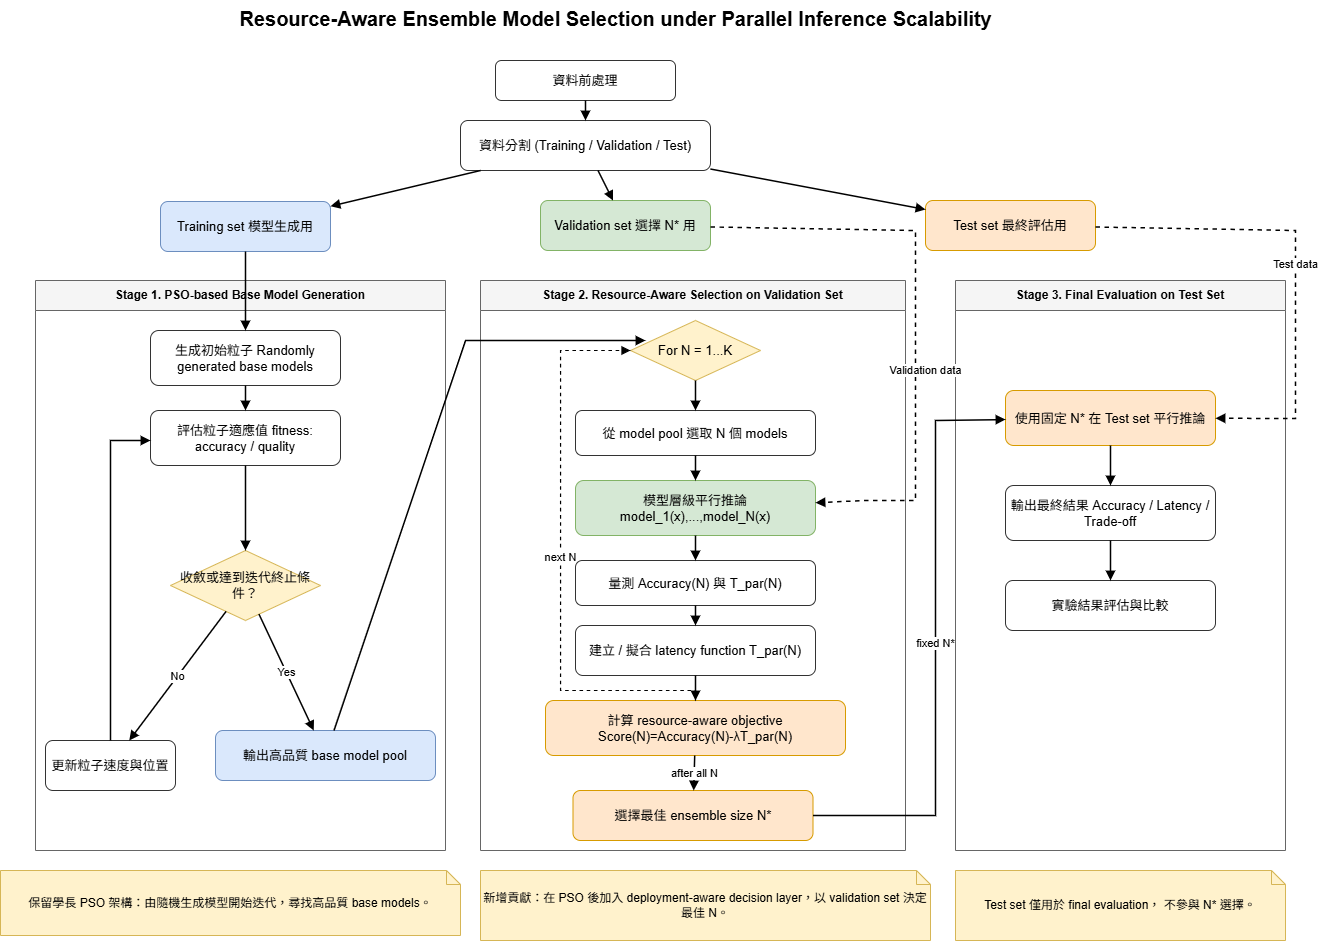

The diagram above was exported from draw.io. Its source (the exported page's mxGraphModel, read from the mxfile embedded in the PNG):
<mxGraphModel dx="1498" dy="836" grid="1" gridSize="10" guides="1" tooltips="1" connect="1" arrows="1" fold="1" page="1" pageScale="1" pageWidth="827" pageHeight="1169" math="0" shadow="0">
  <root>
    <mxCell id="0" />
    <mxCell id="1" parent="0" />
    <mxCell id="pQhJ87TkqI-DXiSs7HSb-1" parent="1" style="text;html=1;strokeColor=none;fillColor=none;fontSize=20;fontStyle=1;align=center;" value="Resource-Aware Ensemble Model Selection under Parallel Inference Scalability" vertex="1">
      <mxGeometry height="40" width="720" x="330" y="20" as="geometry" />
    </mxCell>
    <mxCell id="pQhJ87TkqI-DXiSs7HSb-2" parent="1" style="rounded=1;whiteSpace=wrap;html=1;fillColor=#ffffff;strokeColor=#333333;fontSize=13;" value="資料前處理" vertex="1">
      <mxGeometry height="40" width="180" x="570" y="80" as="geometry" />
    </mxCell>
    <mxCell id="pQhJ87TkqI-DXiSs7HSb-3" parent="1" style="rounded=1;whiteSpace=wrap;html=1;fillColor=#ffffff;strokeColor=#333333;fontSize=13;" value="資料分割 (Training / Validation / Test)" vertex="1">
      <mxGeometry height="50" width="250" x="535" y="140" as="geometry" />
    </mxCell>
    <mxCell id="pQhJ87TkqI-DXiSs7HSb-4" parent="1" style="rounded=1;whiteSpace=wrap;html=1;fillColor=#dae8fc;strokeColor=#6c8ebf;fontSize=13;" value="Training set 模型生成用" vertex="1">
      <mxGeometry height="50" width="170" x="235" y="221" as="geometry" />
    </mxCell>
    <mxCell id="pQhJ87TkqI-DXiSs7HSb-5" parent="1" style="rounded=1;whiteSpace=wrap;html=1;fillColor=#d5e8d4;strokeColor=#82b366;fontSize=13;" value="Validation set 選擇 N* 用" vertex="1">
      <mxGeometry height="50" width="170" x="615" y="220" as="geometry" />
    </mxCell>
    <mxCell id="pQhJ87TkqI-DXiSs7HSb-6" parent="1" style="rounded=1;whiteSpace=wrap;html=1;fillColor=#ffe6cc;strokeColor=#d79b00;fontSize=13;" value="Test set 最終評估用" vertex="1">
      <mxGeometry height="50" width="170" x="1000" y="220" as="geometry" />
    </mxCell>
    <mxCell id="pQhJ87TkqI-DXiSs7HSb-7" parent="1" style="swimlane;html=1;rounded=0;whiteSpace=wrap;fillColor=#f5f5f5;strokeColor=#666666;fontStyle=1;startSize=30;" value="Stage 1. PSO-based Base Model Generation" vertex="1">
      <mxGeometry height="570" width="410" x="110" y="300" as="geometry" />
    </mxCell>
    <mxCell id="pQhJ87TkqI-DXiSs7HSb-8" parent="pQhJ87TkqI-DXiSs7HSb-7" style="rounded=1;whiteSpace=wrap;html=1;fillColor=#dae8fc;strokeColor=#6c8ebf;fontSize=13;" value="輸出高品質 base model pool" vertex="1">
      <mxGeometry height="50" width="220" x="180" y="450" as="geometry" />
    </mxCell>
    <mxCell id="pQhJ87TkqI-DXiSs7HSb-9" parent="pQhJ87TkqI-DXiSs7HSb-7" style="rounded=1;whiteSpace=wrap;html=1;fillColor=#ffffff;strokeColor=#333333;fontSize=13;" value="更新粒子速度與位置" vertex="1">
      <mxGeometry height="50" width="130" x="10" y="460" as="geometry" />
    </mxCell>
    <mxCell id="pQhJ87TkqI-DXiSs7HSb-10" parent="pQhJ87TkqI-DXiSs7HSb-7" style="rhombus;whiteSpace=wrap;html=1;fillColor=#fff2cc;strokeColor=#d6b656;fontSize=13;" value="收斂或達到迭代終止條件？" vertex="1">
      <mxGeometry height="70" width="150" x="135" y="270" as="geometry" />
    </mxCell>
    <mxCell id="pQhJ87TkqI-DXiSs7HSb-11" edge="1" parent="pQhJ87TkqI-DXiSs7HSb-7" source="pQhJ87TkqI-DXiSs7HSb-10" style="endArrow=block;html=1;rounded=0;strokeWidth=1.5;" target="pQhJ87TkqI-DXiSs7HSb-8" value="Yes">
      <mxGeometry relative="1" as="geometry" />
    </mxCell>
    <mxCell id="pQhJ87TkqI-DXiSs7HSb-12" edge="1" parent="pQhJ87TkqI-DXiSs7HSb-7" source="pQhJ87TkqI-DXiSs7HSb-10" style="endArrow=block;html=1;rounded=0;strokeWidth=1.5;" target="pQhJ87TkqI-DXiSs7HSb-9" value="No">
      <mxGeometry relative="1" as="geometry" />
    </mxCell>
    <mxCell id="pQhJ87TkqI-DXiSs7HSb-13" parent="1" style="swimlane;html=1;rounded=0;whiteSpace=wrap;fillColor=#f5f5f5;strokeColor=#666666;fontStyle=1;startSize=30;" value="Stage 2. Resource-Aware Selection on Validation Set" vertex="1">
      <mxGeometry height="570" width="425" x="555" y="300" as="geometry" />
    </mxCell>
    <mxCell id="pQhJ87TkqI-DXiSs7HSb-14" parent="pQhJ87TkqI-DXiSs7HSb-13" style="rhombus;whiteSpace=wrap;html=1;fillColor=#fff2cc;strokeColor=#d6b656;fontSize=13;" value="For N = 1...K" vertex="1">
      <mxGeometry height="60" width="130" x="150" y="40" as="geometry" />
    </mxCell>
    <mxCell id="pQhJ87TkqI-DXiSs7HSb-15" parent="pQhJ87TkqI-DXiSs7HSb-13" style="rounded=1;whiteSpace=wrap;html=1;fillColor=#ffe6cc;strokeColor=#d79b00;fontSize=13;" value="選擇最佳 ensemble size N*" vertex="1">
      <mxGeometry height="50" width="240" x="92.5" y="510" as="geometry" />
    </mxCell>
    <mxCell id="pQhJ87TkqI-DXiSs7HSb-16" parent="pQhJ87TkqI-DXiSs7HSb-13" style="rounded=1;whiteSpace=wrap;html=1;fillColor=#ffe6cc;strokeColor=#d79b00;fontSize=13;" value="計算 resource-aware objective Score(N)=Accuracy(N)-λT_par(N)" vertex="1">
      <mxGeometry height="55" width="300" x="65" y="420" as="geometry" />
    </mxCell>
    <mxCell id="pQhJ87TkqI-DXiSs7HSb-17" edge="1" parent="pQhJ87TkqI-DXiSs7HSb-13" source="pQhJ87TkqI-DXiSs7HSb-16" style="endArrow=block;html=1;rounded=0;strokeWidth=1.2;dashed=1;edgeStyle=orthogonalEdgeStyle;" target="pQhJ87TkqI-DXiSs7HSb-14" value="next N">
      <mxGeometry relative="1" as="geometry">
        <Array as="points">
          <mxPoint x="215" y="410" />
          <mxPoint x="80" y="410" />
        </Array>
      </mxGeometry>
    </mxCell>
    <mxCell id="pQhJ87TkqI-DXiSs7HSb-18" edge="1" parent="pQhJ87TkqI-DXiSs7HSb-13" source="pQhJ87TkqI-DXiSs7HSb-16" style="endArrow=block;html=1;rounded=0;strokeWidth=1.5;" target="pQhJ87TkqI-DXiSs7HSb-15" value="after all N">
      <mxGeometry relative="1" as="geometry" />
    </mxCell>
    <mxCell id="pQhJ87TkqI-DXiSs7HSb-19" parent="1" style="swimlane;html=1;rounded=0;whiteSpace=wrap;fillColor=#f5f5f5;strokeColor=#666666;fontStyle=1;startSize=30;" value="Stage 3. Final Evaluation on Test Set" vertex="1">
      <mxGeometry height="570" width="330" x="1030" y="300" as="geometry" />
    </mxCell>
    <mxCell id="pQhJ87TkqI-DXiSs7HSb-20" parent="pQhJ87TkqI-DXiSs7HSb-19" style="rounded=1;whiteSpace=wrap;html=1;fillColor=#ffe6cc;strokeColor=#d79b00;fontSize=13;" value="使用固定 N* 在 Test set 平行推論" vertex="1">
      <mxGeometry height="55" width="210" x="50" y="110" as="geometry" />
    </mxCell>
    <mxCell id="pQhJ87TkqI-DXiSs7HSb-21" parent="pQhJ87TkqI-DXiSs7HSb-19" style="rounded=1;whiteSpace=wrap;html=1;fillColor=#ffffff;strokeColor=#333333;fontSize=13;" value="輸出最終結果 Accuracy / Latency / Trade-off" vertex="1">
      <mxGeometry height="55" width="210" x="50" y="205" as="geometry" />
    </mxCell>
    <mxCell id="pQhJ87TkqI-DXiSs7HSb-22" parent="pQhJ87TkqI-DXiSs7HSb-19" style="rounded=1;whiteSpace=wrap;html=1;fillColor=#ffffff;strokeColor=#333333;fontSize=13;" value="實驗結果評估與比較" vertex="1">
      <mxGeometry height="50" width="210" x="50" y="300" as="geometry" />
    </mxCell>
    <mxCell id="pQhJ87TkqI-DXiSs7HSb-23" edge="1" parent="pQhJ87TkqI-DXiSs7HSb-19" source="pQhJ87TkqI-DXiSs7HSb-20" style="endArrow=block;html=1;rounded=0;strokeWidth=1.5;" target="pQhJ87TkqI-DXiSs7HSb-21">
      <mxGeometry relative="1" as="geometry" />
    </mxCell>
    <mxCell id="pQhJ87TkqI-DXiSs7HSb-24" edge="1" parent="pQhJ87TkqI-DXiSs7HSb-19" source="pQhJ87TkqI-DXiSs7HSb-21" style="endArrow=block;html=1;rounded=0;strokeWidth=1.5;" target="pQhJ87TkqI-DXiSs7HSb-22">
      <mxGeometry relative="1" as="geometry" />
    </mxCell>
    <mxCell id="pQhJ87TkqI-DXiSs7HSb-25" parent="1" style="rounded=1;whiteSpace=wrap;html=1;fillColor=#ffffff;strokeColor=#333333;fontSize=13;" value="生成初始粒子 Randomly generated base models" vertex="1">
      <mxGeometry height="55" width="190" x="225" y="350" as="geometry" />
    </mxCell>
    <mxCell id="pQhJ87TkqI-DXiSs7HSb-26" parent="1" style="rounded=1;whiteSpace=wrap;html=1;fillColor=#ffffff;strokeColor=#333333;fontSize=13;" value="評估粒子適應值 fitness: accuracy / quality" vertex="1">
      <mxGeometry height="55" width="190" x="225" y="430" as="geometry" />
    </mxCell>
    <mxCell id="pQhJ87TkqI-DXiSs7HSb-27" parent="1" style="rounded=1;whiteSpace=wrap;html=1;fillColor=#ffffff;strokeColor=#333333;fontSize=13;" value="從 model pool 選取 N 個 models" vertex="1">
      <mxGeometry height="45" width="240" x="650" y="430" as="geometry" />
    </mxCell>
    <mxCell id="pQhJ87TkqI-DXiSs7HSb-28" parent="1" style="rounded=1;whiteSpace=wrap;html=1;fillColor=#d5e8d4;strokeColor=#82b366;fontSize=13;" value="模型層級平行推論 model_1(x),...,model_N(x)" vertex="1">
      <mxGeometry height="55" width="240" x="650" y="500" as="geometry" />
    </mxCell>
    <mxCell id="pQhJ87TkqI-DXiSs7HSb-29" parent="1" style="rounded=1;whiteSpace=wrap;html=1;fillColor=#ffffff;strokeColor=#333333;fontSize=13;" value="量測 Accuracy(N) 與 T_par(N)" vertex="1">
      <mxGeometry height="45" width="240" x="650" y="580" as="geometry" />
    </mxCell>
    <mxCell id="pQhJ87TkqI-DXiSs7HSb-30" parent="1" style="rounded=1;whiteSpace=wrap;html=1;fillColor=#ffffff;strokeColor=#333333;fontSize=13;" value="建立 / 擬合 latency function T_par(N)" vertex="1">
      <mxGeometry height="50" width="240" x="650" y="645" as="geometry" />
    </mxCell>
    <mxCell id="pQhJ87TkqI-DXiSs7HSb-31" parent="1" style="shape=note;whiteSpace=wrap;html=1;size=14;fillColor=#fff2cc;strokeColor=#d6b656;fontSize=12;" value="保留學長 PSO 架構：由隨機生成模型開始迭代，尋找高品質 base models。" vertex="1">
      <mxGeometry height="65" width="460" x="75" y="890" as="geometry" />
    </mxCell>
    <mxCell id="pQhJ87TkqI-DXiSs7HSb-32" parent="1" style="shape=note;whiteSpace=wrap;html=1;size=14;fillColor=#fff2cc;strokeColor=#d6b656;fontSize=12;" value="新增貢獻：在 PSO 後加入 deployment-aware decision layer，以 validation set 決定最佳 N。" vertex="1">
      <mxGeometry height="70" width="450" x="555" y="890" as="geometry" />
    </mxCell>
    <mxCell id="pQhJ87TkqI-DXiSs7HSb-33" edge="1" parent="1" source="pQhJ87TkqI-DXiSs7HSb-2" style="endArrow=block;html=1;rounded=0;strokeWidth=1.5;" target="pQhJ87TkqI-DXiSs7HSb-3">
      <mxGeometry relative="1" as="geometry" />
    </mxCell>
    <mxCell id="pQhJ87TkqI-DXiSs7HSb-34" edge="1" parent="1" source="pQhJ87TkqI-DXiSs7HSb-3" style="endArrow=block;html=1;rounded=0;strokeWidth=1.5;" target="pQhJ87TkqI-DXiSs7HSb-4">
      <mxGeometry relative="1" as="geometry" />
    </mxCell>
    <mxCell id="pQhJ87TkqI-DXiSs7HSb-35" edge="1" parent="1" source="pQhJ87TkqI-DXiSs7HSb-3" style="endArrow=block;html=1;rounded=0;strokeWidth=1.5;" target="pQhJ87TkqI-DXiSs7HSb-5">
      <mxGeometry relative="1" as="geometry" />
    </mxCell>
    <mxCell id="pQhJ87TkqI-DXiSs7HSb-36" edge="1" parent="1" source="pQhJ87TkqI-DXiSs7HSb-3" style="endArrow=block;html=1;rounded=0;strokeWidth=1.5;" target="pQhJ87TkqI-DXiSs7HSb-6">
      <mxGeometry relative="1" as="geometry" />
    </mxCell>
    <mxCell id="pQhJ87TkqI-DXiSs7HSb-37" edge="1" parent="1" source="pQhJ87TkqI-DXiSs7HSb-4" style="endArrow=block;html=1;rounded=0;strokeWidth=1.5;" target="pQhJ87TkqI-DXiSs7HSb-25">
      <mxGeometry relative="1" as="geometry" />
    </mxCell>
    <mxCell id="pQhJ87TkqI-DXiSs7HSb-38" edge="1" parent="1" source="pQhJ87TkqI-DXiSs7HSb-25" style="endArrow=block;html=1;rounded=0;strokeWidth=1.5;" target="pQhJ87TkqI-DXiSs7HSb-26">
      <mxGeometry relative="1" as="geometry" />
    </mxCell>
    <mxCell id="pQhJ87TkqI-DXiSs7HSb-39" edge="1" parent="1" source="pQhJ87TkqI-DXiSs7HSb-26" style="endArrow=block;html=1;rounded=0;strokeWidth=1.5;exitX=0.5;exitY=1;exitDx=0;exitDy=0;" target="pQhJ87TkqI-DXiSs7HSb-10">
      <mxGeometry relative="1" as="geometry" />
    </mxCell>
    <mxCell id="pQhJ87TkqI-DXiSs7HSb-40" edge="1" parent="1" source="pQhJ87TkqI-DXiSs7HSb-9" style="endArrow=block;html=1;rounded=0;strokeWidth=1.5;edgeStyle=orthogonalEdgeStyle;" target="pQhJ87TkqI-DXiSs7HSb-26">
      <mxGeometry relative="1" as="geometry">
        <Array as="points">
          <mxPoint x="185" y="460" />
        </Array>
      </mxGeometry>
    </mxCell>
    <mxCell id="pQhJ87TkqI-DXiSs7HSb-41" edge="1" parent="1" source="pQhJ87TkqI-DXiSs7HSb-8" style="endArrow=block;html=1;rounded=0;strokeWidth=1.5;">
      <mxGeometry relative="1" as="geometry">
        <Array as="points">
          <mxPoint x="540" y="360" />
        </Array>
        <mxPoint x="720" y="360" as="targetPoint" />
      </mxGeometry>
    </mxCell>
    <mxCell id="pQhJ87TkqI-DXiSs7HSb-42" edge="1" parent="1" source="pQhJ87TkqI-DXiSs7HSb-5" style="endArrow=block;html=1;rounded=0;strokeWidth=1.5;dashed=1;" target="pQhJ87TkqI-DXiSs7HSb-28" value="Validation data">
      <mxGeometry relative="1" x="0.1999" y="10" as="geometry">
        <mxPoint as="offset" />
        <Array as="points">
          <mxPoint x="990" y="250" />
          <mxPoint x="990" y="390" />
          <mxPoint x="990" y="520" />
          <mxPoint x="940" y="520" />
        </Array>
      </mxGeometry>
    </mxCell>
    <mxCell id="pQhJ87TkqI-DXiSs7HSb-43" edge="1" parent="1" source="pQhJ87TkqI-DXiSs7HSb-14" style="endArrow=block;html=1;rounded=0;strokeWidth=1.5;" target="pQhJ87TkqI-DXiSs7HSb-27">
      <mxGeometry relative="1" as="geometry" />
    </mxCell>
    <mxCell id="pQhJ87TkqI-DXiSs7HSb-44" edge="1" parent="1" source="pQhJ87TkqI-DXiSs7HSb-27" style="endArrow=block;html=1;rounded=0;strokeWidth=1.5;" target="pQhJ87TkqI-DXiSs7HSb-28">
      <mxGeometry relative="1" as="geometry" />
    </mxCell>
    <mxCell id="pQhJ87TkqI-DXiSs7HSb-45" edge="1" parent="1" source="pQhJ87TkqI-DXiSs7HSb-28" style="endArrow=block;html=1;rounded=0;strokeWidth=1.5;" target="pQhJ87TkqI-DXiSs7HSb-29">
      <mxGeometry relative="1" as="geometry" />
    </mxCell>
    <mxCell id="pQhJ87TkqI-DXiSs7HSb-46" edge="1" parent="1" source="pQhJ87TkqI-DXiSs7HSb-29" style="endArrow=block;html=1;rounded=0;strokeWidth=1.5;" target="pQhJ87TkqI-DXiSs7HSb-30">
      <mxGeometry relative="1" as="geometry" />
    </mxCell>
    <mxCell id="pQhJ87TkqI-DXiSs7HSb-47" edge="1" parent="1" source="pQhJ87TkqI-DXiSs7HSb-30" style="endArrow=block;html=1;rounded=0;strokeWidth=1.5;" target="pQhJ87TkqI-DXiSs7HSb-16">
      <mxGeometry relative="1" as="geometry" />
    </mxCell>
    <mxCell id="pQhJ87TkqI-DXiSs7HSb-48" edge="1" parent="1" source="pQhJ87TkqI-DXiSs7HSb-6" style="endArrow=block;html=1;rounded=0;strokeWidth=1.5;dashed=1;" target="pQhJ87TkqI-DXiSs7HSb-20" value="Test data">
      <mxGeometry relative="1" as="geometry">
        <Array as="points">
          <mxPoint x="1370" y="250" />
          <mxPoint x="1370" y="438" />
        </Array>
      </mxGeometry>
    </mxCell>
    <mxCell id="pQhJ87TkqI-DXiSs7HSb-49" edge="1" parent="1" source="pQhJ87TkqI-DXiSs7HSb-15" style="endArrow=block;html=1;rounded=0;strokeWidth=1.5;" target="pQhJ87TkqI-DXiSs7HSb-20" value="fixed N*">
      <mxGeometry relative="1" as="geometry">
        <Array as="points">
          <mxPoint x="1010" y="835" />
          <mxPoint x="1010" y="440" />
        </Array>
      </mxGeometry>
    </mxCell>
    <mxCell id="pQhJ87TkqI-DXiSs7HSb-50" parent="1" style="shape=note;whiteSpace=wrap;html=1;size=14;fillColor=#fff2cc;strokeColor=#d6b656;fontSize=12;" value="Test set 僅用於 final evaluation， 不參與 N* 選擇。" vertex="1">
      <mxGeometry height="70" width="330" x="1030" y="890" as="geometry" />
    </mxCell>
  </root>
</mxGraphModel>